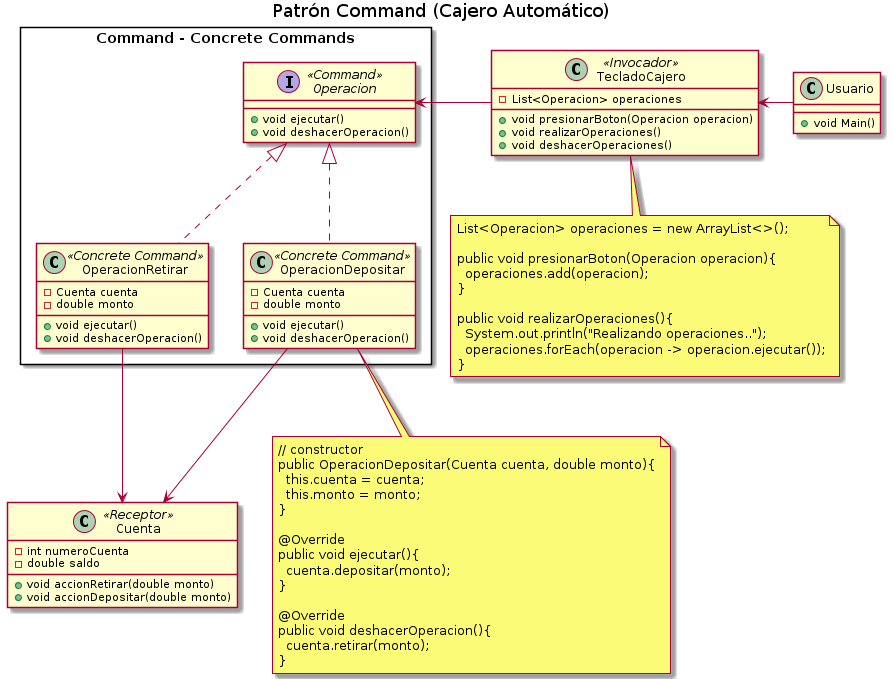

The diagram above was rendered by PlantUML. Its source (embedded in the PNG):
@startuml
Title Patrón Command (Cajero Automático)

' ================
' ==== CLASES ====
' ================

rectangle "Command - Concrete Commands"{
    interface Operacion <<Command>>{
        +void ejecutar()
        +void deshacerOperacion()
    }

    class OperacionRetirar <<Concrete Command>>{
        -Cuenta cuenta
        -double monto

        +void ejecutar()
        +void deshacerOperacion()
    }

    class OperacionDepositar <<Concrete Command>>{
        -Cuenta cuenta
        -double monto

        +void ejecutar()
        +void deshacerOperacion()
    }
}

''''''''''''''''''''''''''''''''''''''

class Cuenta <<Receptor>>{
    -int numeroCuenta
    -double saldo
    +void accionRetirar(double monto)
    +void accionDepositar(double monto)
}

together {
    class Usuario{
        +void Main()
    }

    class TecladoCajero <<Invocador>>{
        -List<Operacion> operaciones

        +void presionarBoton(Operacion operacion)
        +void realizarOperaciones()
        +void deshacerOperaciones()
    }
}

' ================
' == RELACIONES ==
' ================

OperacionDepositar  .up.|> Operacion
OperacionRetirar    .up.|> Operacion

TecladoCajero       -left-> Operacion

OperacionDepositar  -down-> Cuenta
OperacionRetirar    -down-> Cuenta

Usuario             -left-> TecladoCajero

' ================
' ==== NOTAS =====
' ================

note bottom of OperacionDepositar
  // constructor
  public OperacionDepositar(Cuenta cuenta, double monto){
    this.cuenta = cuenta;
    this.monto = monto;
  }

  @Override
  public void ejecutar(){
    cuenta.depositar(monto);
  }

  @Override
  public void deshacerOperacion(){
    cuenta.retirar(monto);
  }
end note

note bottom of TecladoCajero
  List<Operacion> operaciones = new ArrayList<>();

  public void presionarBoton(Operacion operacion){
    operaciones.add(operacion);
  }

  public void realizarOperaciones(){
    System.out.println("Realizando operaciones..");
    operaciones.forEach(operacion -> operacion.ejecutar());
  }
end note
@enduml